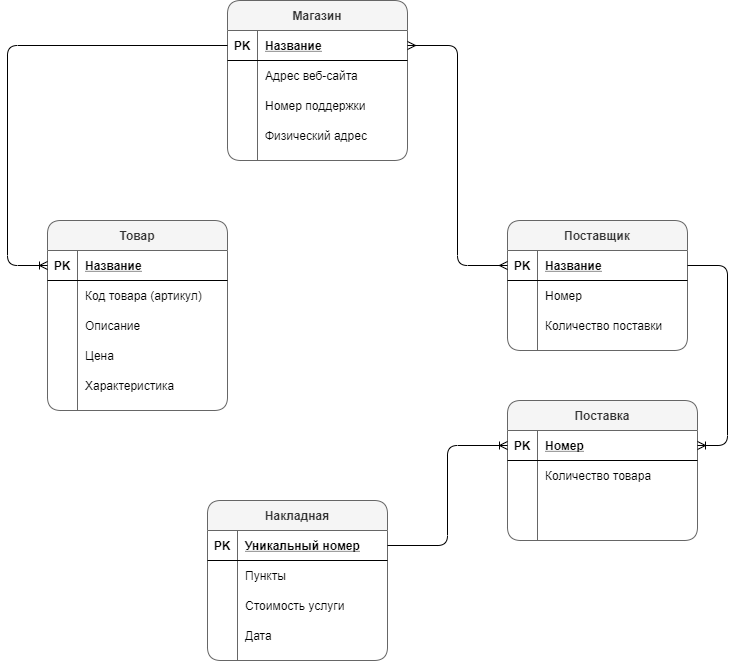

The diagram above was exported from draw.io. Its source (the exported page's mxGraphModel, read from the mxfile embedded in the PNG):
<mxGraphModel dx="1422" dy="1958" grid="1" gridSize="10" guides="1" tooltips="1" connect="1" arrows="1" fold="1" page="1" pageScale="1" pageWidth="827" pageHeight="1169" math="0" shadow="0">
  <root>
    <mxCell id="0" />
    <mxCell id="1" parent="0" />
    <mxCell id="LwOGB4JMYsIEzYDBbSW3-14" value="Поставщик" style="shape=table;startSize=30;container=1;collapsible=1;childLayout=tableLayout;fixedRows=1;rowLines=0;fontStyle=1;align=center;resizeLast=1;swimlaneFillColor=#ffffff;fillColor=#f5f5f5;strokeColor=#666666;fontColor=#333333;rounded=1;labelBackgroundColor=none;" parent="1" vertex="1">
      <mxGeometry x="720" y="160" width="180" height="130" as="geometry" />
    </mxCell>
    <mxCell id="LwOGB4JMYsIEzYDBbSW3-15" value="" style="shape=partialRectangle;collapsible=0;dropTarget=0;pointerEvents=0;fillColor=none;top=0;left=0;bottom=1;right=0;points=[[0,0.5],[1,0.5]];portConstraint=eastwest;" parent="LwOGB4JMYsIEzYDBbSW3-14" vertex="1">
      <mxGeometry y="30" width="180" height="30" as="geometry" />
    </mxCell>
    <mxCell id="LwOGB4JMYsIEzYDBbSW3-16" value="PK" style="shape=partialRectangle;connectable=0;fillColor=none;top=0;left=0;bottom=0;right=0;fontStyle=1;overflow=hidden;" parent="LwOGB4JMYsIEzYDBbSW3-15" vertex="1">
      <mxGeometry width="30" height="30" as="geometry" />
    </mxCell>
    <mxCell id="LwOGB4JMYsIEzYDBbSW3-17" value="Название" style="shape=partialRectangle;connectable=0;fillColor=none;top=0;left=0;bottom=0;right=0;align=left;spacingLeft=6;fontStyle=5;overflow=hidden;" parent="LwOGB4JMYsIEzYDBbSW3-15" vertex="1">
      <mxGeometry x="30" width="150" height="30" as="geometry" />
    </mxCell>
    <mxCell id="LwOGB4JMYsIEzYDBbSW3-18" value="" style="shape=partialRectangle;collapsible=0;dropTarget=0;pointerEvents=0;fillColor=none;top=0;left=0;bottom=0;right=0;points=[[0,0.5],[1,0.5]];portConstraint=eastwest;" parent="LwOGB4JMYsIEzYDBbSW3-14" vertex="1">
      <mxGeometry y="60" width="180" height="30" as="geometry" />
    </mxCell>
    <mxCell id="LwOGB4JMYsIEzYDBbSW3-19" value="" style="shape=partialRectangle;connectable=0;fillColor=none;top=0;left=0;bottom=0;right=0;editable=1;overflow=hidden;" parent="LwOGB4JMYsIEzYDBbSW3-18" vertex="1">
      <mxGeometry width="30" height="30" as="geometry" />
    </mxCell>
    <mxCell id="LwOGB4JMYsIEzYDBbSW3-20" value="Номер" style="shape=partialRectangle;connectable=0;fillColor=none;top=0;left=0;bottom=0;right=0;align=left;spacingLeft=6;overflow=hidden;" parent="LwOGB4JMYsIEzYDBbSW3-18" vertex="1">
      <mxGeometry x="30" width="150" height="30" as="geometry" />
    </mxCell>
    <mxCell id="LwOGB4JMYsIEzYDBbSW3-21" value="" style="shape=partialRectangle;collapsible=0;dropTarget=0;pointerEvents=0;fillColor=none;top=0;left=0;bottom=0;right=0;points=[[0,0.5],[1,0.5]];portConstraint=eastwest;" parent="LwOGB4JMYsIEzYDBbSW3-14" vertex="1">
      <mxGeometry y="90" width="180" height="30" as="geometry" />
    </mxCell>
    <mxCell id="LwOGB4JMYsIEzYDBbSW3-22" value="" style="shape=partialRectangle;connectable=0;fillColor=none;top=0;left=0;bottom=0;right=0;editable=1;overflow=hidden;" parent="LwOGB4JMYsIEzYDBbSW3-21" vertex="1">
      <mxGeometry width="30" height="30" as="geometry" />
    </mxCell>
    <mxCell id="LwOGB4JMYsIEzYDBbSW3-23" value="Количество поставки" style="shape=partialRectangle;connectable=0;fillColor=none;top=0;left=0;bottom=0;right=0;align=left;spacingLeft=6;overflow=hidden;" parent="LwOGB4JMYsIEzYDBbSW3-21" vertex="1">
      <mxGeometry x="30" width="150" height="30" as="geometry" />
    </mxCell>
    <mxCell id="LwOGB4JMYsIEzYDBbSW3-27" value="Товар" style="shape=table;startSize=30;container=1;collapsible=1;childLayout=tableLayout;fixedRows=1;rowLines=0;fontStyle=1;align=center;resizeLast=1;swimlaneFillColor=#ffffff;rounded=1;fillColor=#f5f5f5;strokeColor=#666666;fontColor=#333333;" parent="1" vertex="1">
      <mxGeometry x="260" y="160" width="180" height="190" as="geometry" />
    </mxCell>
    <mxCell id="LwOGB4JMYsIEzYDBbSW3-28" value="" style="shape=partialRectangle;collapsible=0;dropTarget=0;pointerEvents=0;fillColor=none;top=0;left=0;bottom=1;right=0;points=[[0,0.5],[1,0.5]];portConstraint=eastwest;" parent="LwOGB4JMYsIEzYDBbSW3-27" vertex="1">
      <mxGeometry y="30" width="180" height="30" as="geometry" />
    </mxCell>
    <mxCell id="LwOGB4JMYsIEzYDBbSW3-29" value="PK" style="shape=partialRectangle;connectable=0;fillColor=none;top=0;left=0;bottom=0;right=0;fontStyle=1;overflow=hidden;" parent="LwOGB4JMYsIEzYDBbSW3-28" vertex="1">
      <mxGeometry width="30" height="30" as="geometry" />
    </mxCell>
    <mxCell id="LwOGB4JMYsIEzYDBbSW3-30" value="Название" style="shape=partialRectangle;connectable=0;fillColor=none;top=0;left=0;bottom=0;right=0;align=left;spacingLeft=6;fontStyle=5;overflow=hidden;" parent="LwOGB4JMYsIEzYDBbSW3-28" vertex="1">
      <mxGeometry x="30" width="150" height="30" as="geometry" />
    </mxCell>
    <mxCell id="LwOGB4JMYsIEzYDBbSW3-31" value="" style="shape=partialRectangle;collapsible=0;dropTarget=0;pointerEvents=0;fillColor=none;top=0;left=0;bottom=0;right=0;points=[[0,0.5],[1,0.5]];portConstraint=eastwest;" parent="LwOGB4JMYsIEzYDBbSW3-27" vertex="1">
      <mxGeometry y="60" width="180" height="30" as="geometry" />
    </mxCell>
    <mxCell id="LwOGB4JMYsIEzYDBbSW3-32" value="" style="shape=partialRectangle;connectable=0;fillColor=none;top=0;left=0;bottom=0;right=0;editable=1;overflow=hidden;" parent="LwOGB4JMYsIEzYDBbSW3-31" vertex="1">
      <mxGeometry width="30" height="30" as="geometry" />
    </mxCell>
    <mxCell id="LwOGB4JMYsIEzYDBbSW3-33" value="Код товара (артикул)" style="shape=partialRectangle;connectable=0;fillColor=none;top=0;left=0;bottom=0;right=0;align=left;spacingLeft=6;overflow=hidden;" parent="LwOGB4JMYsIEzYDBbSW3-31" vertex="1">
      <mxGeometry x="30" width="150" height="30" as="geometry" />
    </mxCell>
    <mxCell id="LwOGB4JMYsIEzYDBbSW3-34" value="" style="shape=partialRectangle;collapsible=0;dropTarget=0;pointerEvents=0;fillColor=none;top=0;left=0;bottom=0;right=0;points=[[0,0.5],[1,0.5]];portConstraint=eastwest;" parent="LwOGB4JMYsIEzYDBbSW3-27" vertex="1">
      <mxGeometry y="90" width="180" height="30" as="geometry" />
    </mxCell>
    <mxCell id="LwOGB4JMYsIEzYDBbSW3-35" value="" style="shape=partialRectangle;connectable=0;fillColor=none;top=0;left=0;bottom=0;right=0;editable=1;overflow=hidden;" parent="LwOGB4JMYsIEzYDBbSW3-34" vertex="1">
      <mxGeometry width="30" height="30" as="geometry" />
    </mxCell>
    <mxCell id="LwOGB4JMYsIEzYDBbSW3-36" value="Описание" style="shape=partialRectangle;connectable=0;fillColor=none;top=0;left=0;bottom=0;right=0;align=left;spacingLeft=6;overflow=hidden;" parent="LwOGB4JMYsIEzYDBbSW3-34" vertex="1">
      <mxGeometry x="30" width="150" height="30" as="geometry" />
    </mxCell>
    <mxCell id="LwOGB4JMYsIEzYDBbSW3-37" value="" style="shape=partialRectangle;collapsible=0;dropTarget=0;pointerEvents=0;fillColor=none;top=0;left=0;bottom=0;right=0;points=[[0,0.5],[1,0.5]];portConstraint=eastwest;" parent="LwOGB4JMYsIEzYDBbSW3-27" vertex="1">
      <mxGeometry y="120" width="180" height="30" as="geometry" />
    </mxCell>
    <mxCell id="LwOGB4JMYsIEzYDBbSW3-38" value="" style="shape=partialRectangle;connectable=0;fillColor=none;top=0;left=0;bottom=0;right=0;editable=1;overflow=hidden;" parent="LwOGB4JMYsIEzYDBbSW3-37" vertex="1">
      <mxGeometry width="30" height="30" as="geometry" />
    </mxCell>
    <mxCell id="LwOGB4JMYsIEzYDBbSW3-39" value="Цена" style="shape=partialRectangle;connectable=0;fillColor=none;top=0;left=0;bottom=0;right=0;align=left;spacingLeft=6;overflow=hidden;" parent="LwOGB4JMYsIEzYDBbSW3-37" vertex="1">
      <mxGeometry x="30" width="150" height="30" as="geometry" />
    </mxCell>
    <mxCell id="LwOGB4JMYsIEzYDBbSW3-24" value="" style="shape=partialRectangle;collapsible=0;dropTarget=0;pointerEvents=0;fillColor=none;top=0;left=0;bottom=0;right=0;points=[[0,0.5],[1,0.5]];portConstraint=eastwest;" parent="LwOGB4JMYsIEzYDBbSW3-27" vertex="1">
      <mxGeometry y="150" width="180" height="30" as="geometry" />
    </mxCell>
    <mxCell id="LwOGB4JMYsIEzYDBbSW3-25" value="" style="shape=partialRectangle;connectable=0;fillColor=none;top=0;left=0;bottom=0;right=0;editable=1;overflow=hidden;" parent="LwOGB4JMYsIEzYDBbSW3-24" vertex="1">
      <mxGeometry width="30" height="30" as="geometry" />
    </mxCell>
    <mxCell id="LwOGB4JMYsIEzYDBbSW3-26" value="Характеристика" style="shape=partialRectangle;connectable=0;fillColor=none;top=0;left=0;bottom=0;right=0;align=left;spacingLeft=6;overflow=hidden;" parent="LwOGB4JMYsIEzYDBbSW3-24" vertex="1">
      <mxGeometry x="30" width="150" height="30" as="geometry" />
    </mxCell>
    <mxCell id="LwOGB4JMYsIEzYDBbSW3-40" value="Накладная" style="shape=table;startSize=30;container=1;collapsible=1;childLayout=tableLayout;fixedRows=1;rowLines=0;fontStyle=1;align=center;resizeLast=1;swimlaneFillColor=#ffffff;rounded=1;fillColor=#f5f5f5;strokeColor=#666666;fontColor=#333333;" parent="1" vertex="1">
      <mxGeometry x="420" y="440" width="180" height="160" as="geometry" />
    </mxCell>
    <mxCell id="LwOGB4JMYsIEzYDBbSW3-41" value="" style="shape=partialRectangle;collapsible=0;dropTarget=0;pointerEvents=0;fillColor=none;top=0;left=0;bottom=1;right=0;points=[[0,0.5],[1,0.5]];portConstraint=eastwest;" parent="LwOGB4JMYsIEzYDBbSW3-40" vertex="1">
      <mxGeometry y="30" width="180" height="30" as="geometry" />
    </mxCell>
    <mxCell id="LwOGB4JMYsIEzYDBbSW3-42" value="PK" style="shape=partialRectangle;connectable=0;fillColor=none;top=0;left=0;bottom=0;right=0;fontStyle=1;overflow=hidden;" parent="LwOGB4JMYsIEzYDBbSW3-41" vertex="1">
      <mxGeometry width="30" height="30" as="geometry" />
    </mxCell>
    <mxCell id="LwOGB4JMYsIEzYDBbSW3-43" value="Уникальный номер" style="shape=partialRectangle;connectable=0;fillColor=none;top=0;left=0;bottom=0;right=0;align=left;spacingLeft=6;fontStyle=5;overflow=hidden;" parent="LwOGB4JMYsIEzYDBbSW3-41" vertex="1">
      <mxGeometry x="30" width="150" height="30" as="geometry" />
    </mxCell>
    <mxCell id="LwOGB4JMYsIEzYDBbSW3-44" value="" style="shape=partialRectangle;collapsible=0;dropTarget=0;pointerEvents=0;fillColor=none;top=0;left=0;bottom=0;right=0;points=[[0,0.5],[1,0.5]];portConstraint=eastwest;" parent="LwOGB4JMYsIEzYDBbSW3-40" vertex="1">
      <mxGeometry y="60" width="180" height="30" as="geometry" />
    </mxCell>
    <mxCell id="LwOGB4JMYsIEzYDBbSW3-45" value="" style="shape=partialRectangle;connectable=0;fillColor=none;top=0;left=0;bottom=0;right=0;editable=1;overflow=hidden;" parent="LwOGB4JMYsIEzYDBbSW3-44" vertex="1">
      <mxGeometry width="30" height="30" as="geometry" />
    </mxCell>
    <mxCell id="LwOGB4JMYsIEzYDBbSW3-46" value="Пункты" style="shape=partialRectangle;connectable=0;fillColor=none;top=0;left=0;bottom=0;right=0;align=left;spacingLeft=6;overflow=hidden;" parent="LwOGB4JMYsIEzYDBbSW3-44" vertex="1">
      <mxGeometry x="30" width="150" height="30" as="geometry" />
    </mxCell>
    <mxCell id="LwOGB4JMYsIEzYDBbSW3-47" value="" style="shape=partialRectangle;collapsible=0;dropTarget=0;pointerEvents=0;fillColor=none;top=0;left=0;bottom=0;right=0;points=[[0,0.5],[1,0.5]];portConstraint=eastwest;" parent="LwOGB4JMYsIEzYDBbSW3-40" vertex="1">
      <mxGeometry y="90" width="180" height="30" as="geometry" />
    </mxCell>
    <mxCell id="LwOGB4JMYsIEzYDBbSW3-48" value="" style="shape=partialRectangle;connectable=0;fillColor=none;top=0;left=0;bottom=0;right=0;editable=1;overflow=hidden;" parent="LwOGB4JMYsIEzYDBbSW3-47" vertex="1">
      <mxGeometry width="30" height="30" as="geometry" />
    </mxCell>
    <mxCell id="LwOGB4JMYsIEzYDBbSW3-49" value="Стоимость услуги" style="shape=partialRectangle;connectable=0;fillColor=none;top=0;left=0;bottom=0;right=0;align=left;spacingLeft=6;overflow=hidden;" parent="LwOGB4JMYsIEzYDBbSW3-47" vertex="1">
      <mxGeometry x="30" width="150" height="30" as="geometry" />
    </mxCell>
    <mxCell id="LwOGB4JMYsIEzYDBbSW3-50" value="" style="shape=partialRectangle;collapsible=0;dropTarget=0;pointerEvents=0;fillColor=none;top=0;left=0;bottom=0;right=0;points=[[0,0.5],[1,0.5]];portConstraint=eastwest;" parent="LwOGB4JMYsIEzYDBbSW3-40" vertex="1">
      <mxGeometry y="120" width="180" height="30" as="geometry" />
    </mxCell>
    <mxCell id="LwOGB4JMYsIEzYDBbSW3-51" value="" style="shape=partialRectangle;connectable=0;fillColor=none;top=0;left=0;bottom=0;right=0;editable=1;overflow=hidden;" parent="LwOGB4JMYsIEzYDBbSW3-50" vertex="1">
      <mxGeometry width="30" height="30" as="geometry" />
    </mxCell>
    <mxCell id="LwOGB4JMYsIEzYDBbSW3-52" value="Дата" style="shape=partialRectangle;connectable=0;fillColor=none;top=0;left=0;bottom=0;right=0;align=left;spacingLeft=6;overflow=hidden;" parent="LwOGB4JMYsIEzYDBbSW3-50" vertex="1">
      <mxGeometry x="30" width="150" height="30" as="geometry" />
    </mxCell>
    <mxCell id="LwOGB4JMYsIEzYDBbSW3-53" value="Магазин" style="shape=table;startSize=30;container=1;collapsible=1;childLayout=tableLayout;fixedRows=1;rowLines=0;fontStyle=1;align=center;resizeLast=1;fillColor=#f5f5f5;strokeColor=#666666;labelBackgroundColor=none;labelBorderColor=none;fontColor=#333333;swimlaneFillColor=#ffffff;shadow=0;rounded=1;sketch=0;" parent="1" vertex="1">
      <mxGeometry x="440" y="-60" width="180" height="160" as="geometry" />
    </mxCell>
    <mxCell id="LwOGB4JMYsIEzYDBbSW3-54" value="" style="shape=partialRectangle;collapsible=0;dropTarget=0;pointerEvents=0;fillColor=none;top=0;left=0;bottom=1;right=0;points=[[0,0.5],[1,0.5]];portConstraint=eastwest;" parent="LwOGB4JMYsIEzYDBbSW3-53" vertex="1">
      <mxGeometry y="30" width="180" height="30" as="geometry" />
    </mxCell>
    <mxCell id="LwOGB4JMYsIEzYDBbSW3-55" value="PK" style="shape=partialRectangle;connectable=0;fillColor=none;top=0;left=0;bottom=0;right=0;fontStyle=1;overflow=hidden;" parent="LwOGB4JMYsIEzYDBbSW3-54" vertex="1">
      <mxGeometry width="30" height="30" as="geometry" />
    </mxCell>
    <mxCell id="LwOGB4JMYsIEzYDBbSW3-56" value="Название" style="shape=partialRectangle;connectable=0;fillColor=none;top=0;left=0;bottom=0;right=0;align=left;spacingLeft=6;fontStyle=5;overflow=hidden;" parent="LwOGB4JMYsIEzYDBbSW3-54" vertex="1">
      <mxGeometry x="30" width="150" height="30" as="geometry" />
    </mxCell>
    <mxCell id="LwOGB4JMYsIEzYDBbSW3-57" value="" style="shape=partialRectangle;collapsible=0;dropTarget=0;pointerEvents=0;fillColor=none;top=0;left=0;bottom=0;right=0;points=[[0,0.5],[1,0.5]];portConstraint=eastwest;" parent="LwOGB4JMYsIEzYDBbSW3-53" vertex="1">
      <mxGeometry y="60" width="180" height="30" as="geometry" />
    </mxCell>
    <mxCell id="LwOGB4JMYsIEzYDBbSW3-58" value="" style="shape=partialRectangle;connectable=0;fillColor=none;top=0;left=0;bottom=0;right=0;editable=1;overflow=hidden;" parent="LwOGB4JMYsIEzYDBbSW3-57" vertex="1">
      <mxGeometry width="30" height="30" as="geometry" />
    </mxCell>
    <mxCell id="LwOGB4JMYsIEzYDBbSW3-59" value="Адрес веб-сайта" style="shape=partialRectangle;connectable=0;fillColor=none;top=0;left=0;bottom=0;right=0;align=left;spacingLeft=6;overflow=hidden;" parent="LwOGB4JMYsIEzYDBbSW3-57" vertex="1">
      <mxGeometry x="30" width="150" height="30" as="geometry" />
    </mxCell>
    <mxCell id="LwOGB4JMYsIEzYDBbSW3-60" value="" style="shape=partialRectangle;collapsible=0;dropTarget=0;pointerEvents=0;fillColor=none;top=0;left=0;bottom=0;right=0;points=[[0,0.5],[1,0.5]];portConstraint=eastwest;" parent="LwOGB4JMYsIEzYDBbSW3-53" vertex="1">
      <mxGeometry y="90" width="180" height="30" as="geometry" />
    </mxCell>
    <mxCell id="LwOGB4JMYsIEzYDBbSW3-61" value="" style="shape=partialRectangle;connectable=0;fillColor=none;top=0;left=0;bottom=0;right=0;editable=1;overflow=hidden;" parent="LwOGB4JMYsIEzYDBbSW3-60" vertex="1">
      <mxGeometry width="30" height="30" as="geometry" />
    </mxCell>
    <mxCell id="LwOGB4JMYsIEzYDBbSW3-62" value="Номер поддержки" style="shape=partialRectangle;connectable=0;fillColor=none;top=0;left=0;bottom=0;right=0;align=left;spacingLeft=6;overflow=hidden;" parent="LwOGB4JMYsIEzYDBbSW3-60" vertex="1">
      <mxGeometry x="30" width="150" height="30" as="geometry" />
    </mxCell>
    <mxCell id="LwOGB4JMYsIEzYDBbSW3-63" value="" style="shape=partialRectangle;collapsible=0;dropTarget=0;pointerEvents=0;fillColor=none;top=0;left=0;bottom=0;right=0;points=[[0,0.5],[1,0.5]];portConstraint=eastwest;" parent="LwOGB4JMYsIEzYDBbSW3-53" vertex="1">
      <mxGeometry y="120" width="180" height="30" as="geometry" />
    </mxCell>
    <mxCell id="LwOGB4JMYsIEzYDBbSW3-64" value="" style="shape=partialRectangle;connectable=0;fillColor=none;top=0;left=0;bottom=0;right=0;editable=1;overflow=hidden;" parent="LwOGB4JMYsIEzYDBbSW3-63" vertex="1">
      <mxGeometry width="30" height="30" as="geometry" />
    </mxCell>
    <mxCell id="LwOGB4JMYsIEzYDBbSW3-65" value="Физический адрес" style="shape=partialRectangle;connectable=0;fillColor=none;top=0;left=0;bottom=0;right=0;align=left;spacingLeft=6;overflow=hidden;" parent="LwOGB4JMYsIEzYDBbSW3-63" vertex="1">
      <mxGeometry x="30" width="150" height="30" as="geometry" />
    </mxCell>
    <mxCell id="LwOGB4JMYsIEzYDBbSW3-66" value="" style="edgeStyle=orthogonalEdgeStyle;fontSize=12;html=1;endArrow=ERoneToMany;entryX=0;entryY=0.5;entryDx=0;entryDy=0;" parent="1" target="LwOGB4JMYsIEzYDBbSW3-28" edge="1">
      <mxGeometry width="100" height="100" relative="1" as="geometry">
        <mxPoint x="440" y="-15" as="sourcePoint" />
        <mxPoint x="300" y="10" as="targetPoint" />
        <Array as="points">
          <mxPoint x="220" y="-15" />
          <mxPoint x="220" y="205" />
        </Array>
      </mxGeometry>
    </mxCell>
    <mxCell id="LwOGB4JMYsIEzYDBbSW3-67" value="Поставка" style="shape=table;startSize=30;container=1;collapsible=1;childLayout=tableLayout;fixedRows=1;rowLines=0;fontStyle=1;align=center;resizeLast=1;swimlaneFillColor=#ffffff;rounded=1;fillColor=#f5f5f5;strokeColor=#666666;fontColor=#333333;" parent="1" vertex="1">
      <mxGeometry x="720" y="340" width="190" height="140" as="geometry" />
    </mxCell>
    <mxCell id="LwOGB4JMYsIEzYDBbSW3-68" value="" style="shape=partialRectangle;collapsible=0;dropTarget=0;pointerEvents=0;fillColor=none;top=0;left=0;bottom=1;right=0;points=[[0,0.5],[1,0.5]];portConstraint=eastwest;" parent="LwOGB4JMYsIEzYDBbSW3-67" vertex="1">
      <mxGeometry y="30" width="190" height="30" as="geometry" />
    </mxCell>
    <mxCell id="LwOGB4JMYsIEzYDBbSW3-69" value="PK" style="shape=partialRectangle;connectable=0;fillColor=none;top=0;left=0;bottom=0;right=0;fontStyle=1;overflow=hidden;" parent="LwOGB4JMYsIEzYDBbSW3-68" vertex="1">
      <mxGeometry width="30" height="30" as="geometry" />
    </mxCell>
    <mxCell id="LwOGB4JMYsIEzYDBbSW3-70" value="Номер" style="shape=partialRectangle;connectable=0;fillColor=none;top=0;left=0;bottom=0;right=0;align=left;spacingLeft=6;fontStyle=5;overflow=hidden;" parent="LwOGB4JMYsIEzYDBbSW3-68" vertex="1">
      <mxGeometry x="30" width="160" height="30" as="geometry" />
    </mxCell>
    <mxCell id="LwOGB4JMYsIEzYDBbSW3-71" value="" style="shape=partialRectangle;collapsible=0;dropTarget=0;pointerEvents=0;fillColor=none;top=0;left=0;bottom=0;right=0;points=[[0,0.5],[1,0.5]];portConstraint=eastwest;" parent="LwOGB4JMYsIEzYDBbSW3-67" vertex="1">
      <mxGeometry y="60" width="190" height="30" as="geometry" />
    </mxCell>
    <mxCell id="LwOGB4JMYsIEzYDBbSW3-72" value="" style="shape=partialRectangle;connectable=0;fillColor=none;top=0;left=0;bottom=0;right=0;editable=1;overflow=hidden;" parent="LwOGB4JMYsIEzYDBbSW3-71" vertex="1">
      <mxGeometry width="30" height="30" as="geometry" />
    </mxCell>
    <mxCell id="LwOGB4JMYsIEzYDBbSW3-73" value="Количество товара" style="shape=partialRectangle;connectable=0;fillColor=none;top=0;left=0;bottom=0;right=0;align=left;spacingLeft=6;overflow=hidden;" parent="LwOGB4JMYsIEzYDBbSW3-71" vertex="1">
      <mxGeometry x="30" width="160" height="30" as="geometry" />
    </mxCell>
    <mxCell id="LwOGB4JMYsIEzYDBbSW3-77" value="" style="shape=partialRectangle;collapsible=0;dropTarget=0;pointerEvents=0;fillColor=none;top=0;left=0;bottom=0;right=0;points=[[0,0.5],[1,0.5]];portConstraint=eastwest;" parent="LwOGB4JMYsIEzYDBbSW3-67" vertex="1">
      <mxGeometry y="90" width="190" height="20" as="geometry" />
    </mxCell>
    <mxCell id="LwOGB4JMYsIEzYDBbSW3-78" value="" style="shape=partialRectangle;connectable=0;fillColor=none;top=0;left=0;bottom=0;right=0;editable=1;overflow=hidden;" parent="LwOGB4JMYsIEzYDBbSW3-77" vertex="1">
      <mxGeometry width="30" height="20" as="geometry" />
    </mxCell>
    <mxCell id="LwOGB4JMYsIEzYDBbSW3-79" value="" style="shape=partialRectangle;connectable=0;fillColor=none;top=0;left=0;bottom=0;right=0;align=left;spacingLeft=6;overflow=hidden;" parent="LwOGB4JMYsIEzYDBbSW3-77" vertex="1">
      <mxGeometry x="30" width="160" height="20" as="geometry" />
    </mxCell>
    <mxCell id="LwOGB4JMYsIEzYDBbSW3-74" value="" style="shape=partialRectangle;collapsible=0;dropTarget=0;pointerEvents=0;fillColor=none;top=0;left=0;bottom=0;right=0;points=[[0,0.5],[1,0.5]];portConstraint=eastwest;" parent="LwOGB4JMYsIEzYDBbSW3-67" vertex="1">
      <mxGeometry y="110" width="190" height="30" as="geometry" />
    </mxCell>
    <mxCell id="LwOGB4JMYsIEzYDBbSW3-75" value="" style="shape=partialRectangle;connectable=0;fillColor=none;top=0;left=0;bottom=0;right=0;editable=1;overflow=hidden;" parent="LwOGB4JMYsIEzYDBbSW3-74" vertex="1">
      <mxGeometry width="30" height="30" as="geometry" />
    </mxCell>
    <mxCell id="LwOGB4JMYsIEzYDBbSW3-76" value="" style="shape=partialRectangle;connectable=0;fillColor=none;top=0;left=0;bottom=0;right=0;align=left;spacingLeft=6;overflow=hidden;" parent="LwOGB4JMYsIEzYDBbSW3-74" vertex="1">
      <mxGeometry x="30" width="160" height="30" as="geometry" />
    </mxCell>
    <mxCell id="LwOGB4JMYsIEzYDBbSW3-80" value="" style="edgeStyle=orthogonalEdgeStyle;fontSize=12;html=1;endArrow=ERmany;startArrow=ERmany;exitX=1;exitY=0.5;exitDx=0;exitDy=0;entryX=0;entryY=0.5;entryDx=0;entryDy=0;" parent="1" source="LwOGB4JMYsIEzYDBbSW3-54" target="LwOGB4JMYsIEzYDBbSW3-15" edge="1">
      <mxGeometry width="100" height="100" relative="1" as="geometry">
        <mxPoint x="750" y="70" as="sourcePoint" />
        <mxPoint x="850" y="-30" as="targetPoint" />
        <Array as="points">
          <mxPoint x="670" y="-15" />
          <mxPoint x="670" y="205" />
        </Array>
      </mxGeometry>
    </mxCell>
    <mxCell id="LwOGB4JMYsIEzYDBbSW3-81" value="" style="edgeStyle=entityRelationEdgeStyle;fontSize=12;html=1;endArrow=ERoneToMany;exitX=1;exitY=0.5;exitDx=0;exitDy=0;" parent="1" source="LwOGB4JMYsIEzYDBbSW3-15" target="LwOGB4JMYsIEzYDBbSW3-68" edge="1">
      <mxGeometry width="100" height="100" relative="1" as="geometry">
        <mxPoint x="490" y="370" as="sourcePoint" />
        <mxPoint x="590" y="270" as="targetPoint" />
      </mxGeometry>
    </mxCell>
    <mxCell id="LwOGB4JMYsIEzYDBbSW3-83" value="" style="edgeStyle=orthogonalEdgeStyle;fontSize=12;html=1;endArrow=ERoneToMany;exitX=1;exitY=0.5;exitDx=0;exitDy=0;entryX=0;entryY=0.5;entryDx=0;entryDy=0;" parent="1" source="LwOGB4JMYsIEzYDBbSW3-41" target="LwOGB4JMYsIEzYDBbSW3-68" edge="1">
      <mxGeometry width="100" height="100" relative="1" as="geometry">
        <mxPoint x="690" y="640" as="sourcePoint" />
        <mxPoint x="790" y="540" as="targetPoint" />
      </mxGeometry>
    </mxCell>
  </root>
</mxGraphModel>